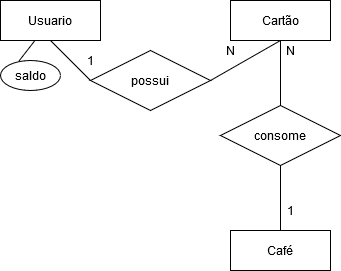

The diagram above was exported from draw.io. Its source (the exported page's mxGraphModel, read from the mxfile embedded in the PNG):
<mxGraphModel dx="350" dy="381" grid="1" gridSize="10" guides="1" tooltips="1" connect="1" arrows="1" fold="1" page="1" pageScale="1" pageWidth="827" pageHeight="1169" math="0" shadow="0">
  <root>
    <mxCell id="0" />
    <mxCell id="1" parent="0" />
    <mxCell id="umo13oWUgmcTVuTS0-4z-1" value="Usuario" style="whiteSpace=wrap;html=1;align=center;" vertex="1" parent="1">
      <mxGeometry x="10" y="10" width="100" height="40" as="geometry" />
    </mxCell>
    <mxCell id="umo13oWUgmcTVuTS0-4z-2" value="&lt;div&gt;Cartão&lt;/div&gt;" style="whiteSpace=wrap;html=1;align=center;" vertex="1" parent="1">
      <mxGeometry x="240" y="10" width="100" height="40" as="geometry" />
    </mxCell>
    <mxCell id="umo13oWUgmcTVuTS0-4z-3" value="Café" style="whiteSpace=wrap;html=1;align=center;" vertex="1" parent="1">
      <mxGeometry x="240" y="240" width="100" height="40" as="geometry" />
    </mxCell>
    <mxCell id="umo13oWUgmcTVuTS0-4z-4" value="&lt;div&gt;possui&lt;/div&gt;" style="shape=rhombus;perimeter=rhombusPerimeter;whiteSpace=wrap;html=1;align=center;" vertex="1" parent="1">
      <mxGeometry x="100" y="60" width="120" height="60" as="geometry" />
    </mxCell>
    <mxCell id="umo13oWUgmcTVuTS0-4z-5" value="consome" style="shape=rhombus;perimeter=rhombusPerimeter;whiteSpace=wrap;html=1;align=center;" vertex="1" parent="1">
      <mxGeometry x="230" y="115" width="120" height="60" as="geometry" />
    </mxCell>
    <mxCell id="umo13oWUgmcTVuTS0-4z-6" value="" style="endArrow=none;html=1;rounded=0;exitX=0.5;exitY=1;exitDx=0;exitDy=0;entryX=0;entryY=0.5;entryDx=0;entryDy=0;" edge="1" parent="1" source="umo13oWUgmcTVuTS0-4z-1" target="umo13oWUgmcTVuTS0-4z-4">
      <mxGeometry relative="1" as="geometry">
        <mxPoint x="100" y="130" as="sourcePoint" />
        <mxPoint x="260" y="130" as="targetPoint" />
      </mxGeometry>
    </mxCell>
    <mxCell id="umo13oWUgmcTVuTS0-4z-7" value="" style="endArrow=none;html=1;rounded=0;entryX=0.5;entryY=1;entryDx=0;entryDy=0;exitX=1;exitY=0.5;exitDx=0;exitDy=0;" edge="1" parent="1" source="umo13oWUgmcTVuTS0-4z-4" target="umo13oWUgmcTVuTS0-4z-2">
      <mxGeometry relative="1" as="geometry">
        <mxPoint x="100" y="130" as="sourcePoint" />
        <mxPoint x="260" y="130" as="targetPoint" />
      </mxGeometry>
    </mxCell>
    <mxCell id="umo13oWUgmcTVuTS0-4z-8" value="" style="endArrow=none;html=1;rounded=0;entryX=0.5;entryY=1;entryDx=0;entryDy=0;exitX=0.5;exitY=0;exitDx=0;exitDy=0;" edge="1" parent="1" source="umo13oWUgmcTVuTS0-4z-5" target="umo13oWUgmcTVuTS0-4z-2">
      <mxGeometry relative="1" as="geometry">
        <mxPoint x="100" y="130" as="sourcePoint" />
        <mxPoint x="260" y="130" as="targetPoint" />
      </mxGeometry>
    </mxCell>
    <mxCell id="umo13oWUgmcTVuTS0-4z-9" value="" style="endArrow=none;html=1;rounded=0;entryX=0.5;entryY=0;entryDx=0;entryDy=0;" edge="1" parent="1" source="umo13oWUgmcTVuTS0-4z-5" target="umo13oWUgmcTVuTS0-4z-3">
      <mxGeometry relative="1" as="geometry">
        <mxPoint x="100" y="130" as="sourcePoint" />
        <mxPoint x="260" y="130" as="targetPoint" />
      </mxGeometry>
    </mxCell>
    <mxCell id="umo13oWUgmcTVuTS0-4z-10" value="saldo" style="ellipse;whiteSpace=wrap;html=1;align=center;" vertex="1" parent="1">
      <mxGeometry x="10" y="70" width="60" height="30" as="geometry" />
    </mxCell>
    <mxCell id="umo13oWUgmcTVuTS0-4z-11" value="" style="endArrow=none;html=1;rounded=0;entryX=0.305;entryY=0.025;entryDx=0;entryDy=0;entryPerimeter=0;" edge="1" parent="1" source="umo13oWUgmcTVuTS0-4z-1" target="umo13oWUgmcTVuTS0-4z-10">
      <mxGeometry relative="1" as="geometry">
        <mxPoint x="100" y="130" as="sourcePoint" />
        <mxPoint x="260" y="130" as="targetPoint" />
      </mxGeometry>
    </mxCell>
    <mxCell id="umo13oWUgmcTVuTS0-4z-12" value="N" style="text;html=1;align=center;verticalAlign=middle;resizable=0;points=[];autosize=1;" vertex="1" parent="1">
      <mxGeometry x="230" y="50" width="20" height="20" as="geometry" />
    </mxCell>
    <mxCell id="umo13oWUgmcTVuTS0-4z-13" value="1" style="text;html=1;align=center;verticalAlign=middle;resizable=0;points=[];autosize=1;" vertex="1" parent="1">
      <mxGeometry x="90" y="60" width="20" height="20" as="geometry" />
    </mxCell>
    <mxCell id="umo13oWUgmcTVuTS0-4z-14" value="N" style="text;html=1;align=center;verticalAlign=middle;resizable=0;points=[];autosize=1;" vertex="1" parent="1">
      <mxGeometry x="290" y="50" width="20" height="20" as="geometry" />
    </mxCell>
    <mxCell id="umo13oWUgmcTVuTS0-4z-15" value="1" style="text;html=1;align=center;verticalAlign=middle;resizable=0;points=[];autosize=1;" vertex="1" parent="1">
      <mxGeometry x="290" y="210" width="20" height="20" as="geometry" />
    </mxCell>
  </root>
</mxGraphModel>